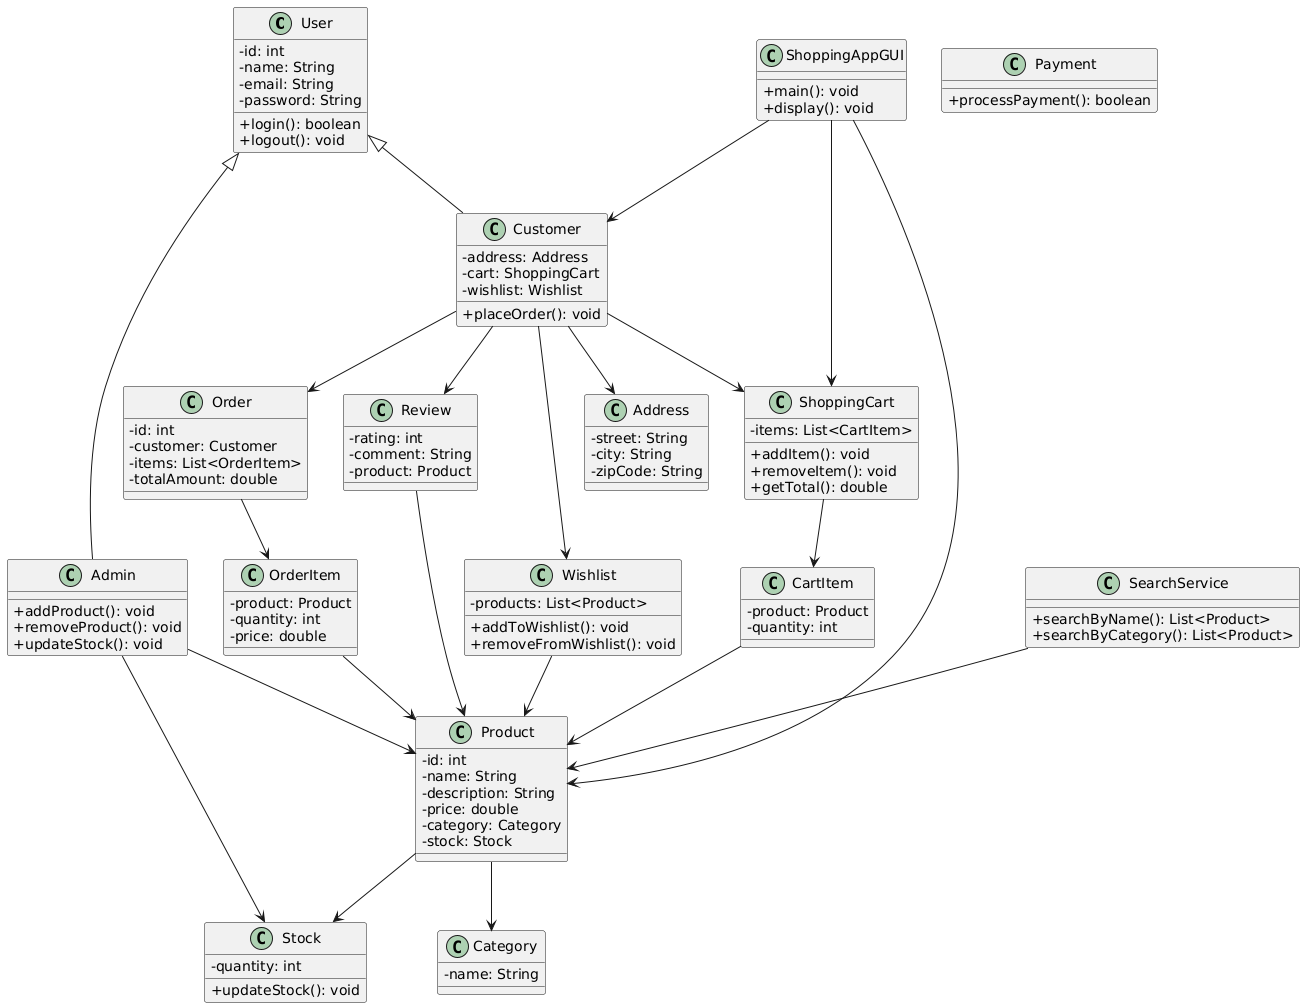

The diagram above was rendered by PlantUML. Its source (embedded in the PNG):
@startuml
' Basic styling
skinparam classAttributeIconSize 0

' User hierarchy
class User {
  - id: int
  - name: String
  - email: String
  - password: String
  + login(): boolean
  + logout(): void
}

class Customer extends User {
  - address: Address
  - cart: ShoppingCart
  - wishlist: Wishlist
  + placeOrder(): void
}

class Admin extends User {
  + addProduct(): void
  + removeProduct(): void
  + updateStock(): void
}

' Address and user data
class Address {
  - street: String
  - city: String
  - zipCode: String
}

class Wishlist {
  - products: List<Product>
  + addToWishlist(): void
  + removeFromWishlist(): void
}

' Shopping & Orders
class ShoppingCart {
  - items: List<CartItem>
  + addItem(): void
  + removeItem(): void
  + getTotal(): double
}

class CartItem {
  - product: Product
  - quantity: int
}

class Order {
  - id: int
  - customer: Customer
  - items: List<OrderItem>
  - totalAmount: double
}

class OrderItem {
  - product: Product
  - quantity: int
  - price: double
}

class Payment {
  + processPayment(): boolean
}

' Products
class Product {
  - id: int
  - name: String
  - description: String
  - price: double
  - category: Category
  - stock: Stock
}

class Category {
  - name: String
}

class Stock {
  - quantity: int
  + updateStock(): void
}

class Review {
  - rating: int
  - comment: String
  - product: Product
}

' Search service
class SearchService {
  + searchByName(): List<Product>
  + searchByCategory(): List<Product>
}

' GUI
class ShoppingAppGUI {
  + main(): void
  + display(): void
}

' Relationships
Customer --> Address
Customer --> ShoppingCart
Customer --> Wishlist
Customer --> Order
Customer --> Review
ShoppingCart --> CartItem
CartItem --> Product
Order --> OrderItem
OrderItem --> Product
Product --> Category
Product --> Stock
Review --> Product
Admin --> Product
Admin --> Stock
SearchService --> Product
Wishlist --> Product
ShoppingAppGUI --> Customer
ShoppingAppGUI --> Product
ShoppingAppGUI --> ShoppingCart
@enduml